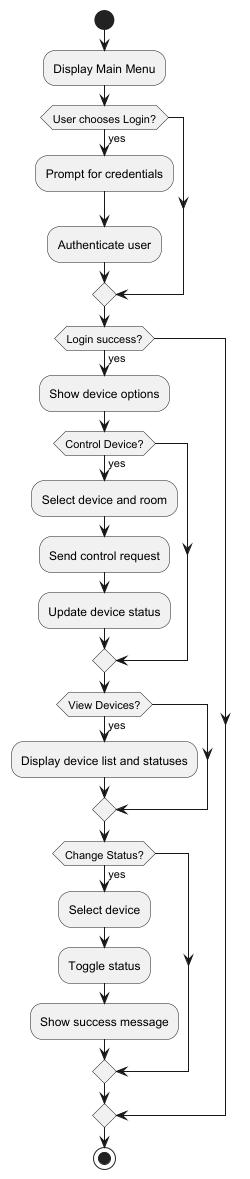

The diagram above was rendered by PlantUML. Its source (embedded in the PNG):
@startuml
start
:Display Main Menu;
if (User chooses Login?) then (yes)
  :Prompt for credentials;
  :Authenticate user;
endif

if (Login success?) then (yes)
  :Show device options;
  if (Control Device?) then (yes)
    :Select device and room;
    :Send control request;
    :Update device status;
  endif

  if (View Devices?) then (yes)
    :Display device list and statuses;
  endif

  if (Change Status?) then (yes)
    :Select device;
    :Toggle status;
    :Show success message;
  endif

endif
stop
@enduml